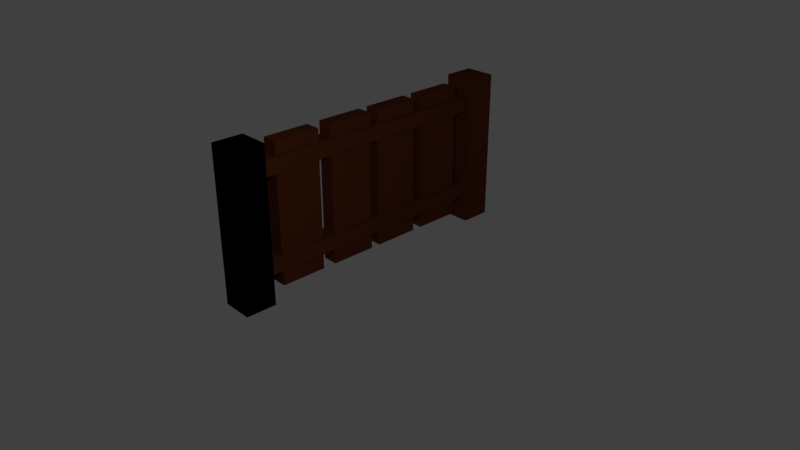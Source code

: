 # Source: fence_1.blend  (saved by Blender 2.79.0; exported with 4.5.12 LTS)
import bpy
from mathutils import Matrix  # noqa: F401  (used for matrix-valued properties, if any)

bpy.ops.wm.read_factory_settings(use_empty=True)
scene = bpy.context.scene
scene.name = 'Scene'

# ---- collections
col_collection_1 = bpy.data.collections.new('Collection 1'); scene.collection.children.link(col_collection_1)

# ---- materials (node trees are filled in below, after node groups)
mat_fence_material = bpy.data.materials.new('fence material')
mat_fence_material.alpha_threshold = 0.0
mat_fence_material.use_transparent_shadow = False
mat_fence_material.diffuse_color = (0.1237, 0.03253, 0.01124, 1.0)
mat_fence_material.roughness = 0.5
mat_fence_material.line_color = (0.0, 0.0, 0.0, 1.0)

# ---- material node trees

# ---- world
world_world = bpy.data.worlds.new('World'); scene.world = world_world
world_world.color = (0.05088, 0.05088, 0.05088)
world_world.use_sun_shadow = False
world_world.sun_shadow_jitter_overblur = 0.0
world_world.cycles.sampling_method = 'MANUAL'

# ---- cameras
cam_camera = bpy.data.cameras.new('Camera')
cam_camera.clip_end = 100.0
cam_camera.lens = 35.0
cam_camera.sensor_width = 32.0
cam_camera.sensor_height = 18.0
cam_camera.ortho_scale = 7.314
cam_camera.dof.focus_distance = 0.0
cam_camera.dof.aperture_fstop = 128.0

# ---- lights
light_lamp = bpy.data.lights.new('Lamp', 'POINT')
light_lamp.transmission_factor = 0.0
light_lamp.cutoff_distance = 30.0
light_lamp.energy = 100.0
light_lamp.shadow_buffer_clip_start = 1.001
light_lamp.shadow_soft_size = 0.1
light_lamp.shadow_maximum_resolution = 0.006
light_lamp.use_absolute_resolution = True

# ---- meshes
me_cube = bpy.data.meshes.new('Cube')
me_cube.from_pydata([(0.2, -1.609, 0.0), (0.2, -2.009, 0.0), (-0.2, -2.009, 0.0), (-0.2, -1.609, 0.0), (0.2, -1.609, 2.0), (0.2, -2.009, 2.0), (-0.2, -2.009, 2.0), (-0.2, -1.609, 2.0), (0.2, -1.609, 0.0), (0.2, -2.009, 0.0), (-0.2, -2.009, 0.0), (-0.2, -1.609, 0.0), (0.2, -1.609, 2.0), (0.2, -2.009, 2.0), (-0.2, -2.009, 2.0), (-0.2, -1.609, 2.0), (0.2, 2.009, 0.0), (0.2, 1.609, 0.0), (-0.2, 1.609, 0.0), (-0.2, 2.009, 0.0), (0.2, 2.009, 2.0), (0.2, 1.609, 2.0), (-0.2, 1.609, 2.0), (-0.2, 2.009, 2.0), (-0.08872, -1.416, 0.143), (-0.08872, -1.416, 1.943), (-0.08872, -0.8162, 0.143), (-0.08872, -0.8162, 1.943), (0.1113, -1.416, 0.143), (0.1113, -1.416, 1.943), (0.1113, -0.8162, 0.143), (0.1113, -0.8162, 1.943), (0.1113, 0.6847, 1.943), (0.1113, 0.6847, 0.143), (0.1113, 0.08465, 1.943), (0.1113, 0.08465, 0.143), (-0.08872, 0.6847, 1.943), (-0.08872, 0.6847, 0.143), (-0.08872, 0.08465, 1.943), (-0.08872, 0.08465, 0.143), (-0.08872, -0.6405, 0.143), (-0.08872, -0.6405, 1.943), (-0.08872, -0.04047, 0.143), (-0.08872, -0.04047, 1.943), (0.1113, -0.6405, 0.143), (0.1113, -0.6405, 1.943), (0.1113, -0.04047, 0.143), (0.1113, -0.04047, 1.943), (0.1113, 1.42, 1.943), (0.1113, 1.42, 0.143), (0.1113, 0.8202, 1.943), (0.1113, 0.8202, 0.143), (-0.08872, 1.42, 1.943), (-0.08872, 1.42, 0.143), (-0.08872, 0.8202, 1.943), (-0.08872, 0.8202, 0.143), (0.1355, 1.738, 0.5465), (0.1355, 1.738, 0.3465), (0.1355, -1.756, 0.5465), (0.1355, -1.756, 0.3465), (-0.1045, 1.738, 0.5465), (-0.1045, 1.738, 0.3465), (-0.1045, -1.756, 0.5465), (-0.1045, -1.756, 0.3465), (-0.1045, -1.756, 1.571), (-0.1045, -1.756, 1.771), (-0.1045, 1.738, 1.571), (-0.1045, 1.738, 1.771), (0.1355, -1.756, 1.571), (0.1355, -1.756, 1.771), (0.1355, 1.738, 1.571), (0.1355, 1.738, 1.771)], [], [(0, 1, 2, 3), (4, 7, 6, 5), (0, 4, 5, 1), (1, 5, 6, 2), (2, 6, 7, 3), (4, 0, 3, 7), (8, 9, 10, 11), (12, 15, 14, 13), (8, 12, 13, 9), (9, 13, 14, 10), (10, 14, 15, 11), (12, 8, 11, 15), (16, 17, 18, 19), (20, 23, 22, 21), (16, 20, 21, 17), (17, 21, 22, 18), (18, 22, 23, 19), (20, 16, 19, 23), (24, 25, 27, 26), (26, 27, 31, 30), (30, 31, 29, 28), (28, 29, 25, 24), (26, 30, 28, 24), (31, 27, 25, 29), (32, 36, 38, 34), (37, 33, 35, 39), (35, 34, 38, 39), (33, 32, 34, 35), (37, 36, 32, 33), (39, 38, 36, 37), (40, 41, 43, 42), (42, 43, 47, 46), (46, 47, 45, 44), (44, 45, 41, 40), (42, 46, 44, 40), (47, 43, 41, 45), (48, 52, 54, 50), (53, 49, 51, 55), (51, 50, 54, 55), (49, 48, 50, 51), (53, 52, 48, 49), (55, 54, 52, 53), (61, 57, 59, 63), (61, 60, 56, 57), (63, 62, 60, 61), (59, 58, 62, 63), (56, 60, 62, 58), (57, 56, 58, 59), (64, 65, 67, 66), (66, 67, 71, 70), (70, 71, 69, 68), (68, 69, 65, 64), (66, 70, 68, 64), (71, 67, 65, 69)])
_uv = me_cube.uv_layers.new(name='UVMap')
_uv.uv.foreach_set('vector', [0.0, 0.0, 1.0, 0.0, 1.0, 1.0, 0.0, 1.0, 0.0, 0.0, 1.0, 0.0, 1.0, 1.0, 0.0, 1.0, 0.0, 0.0, 1.0, 0.0, 1.0, 1.0, 0.0, 1.0, 0.0, 0.0, 1.0, 0.0, 1.0, 1.0, 0.0, 1.0, 0.0, 0.0, 1.0, 0.0, 1.0, 1.0, 0.0, 1.0, 0.0, 0.0, 1.0, 0.0, 1.0, 1.0, 0.0, 1.0, 0.0, 0.0, 1.0, 0.0, 1.0, 1.0, 0.0, 1.0, 0.0, 0.0, 1.0, 0.0, 1.0, 1.0, 0.0, 1.0, 0.0, 0.0, 1.0, 0.0, 1.0, 1.0, 0.0, 1.0, 0.0, 0.0, 1.0, 0.0, 1.0, 1.0, 0.0, 1.0, 0.0, 0.0, 1.0, 0.0, 1.0, 1.0, 0.0, 1.0, 0.0, 0.0, 1.0, 0.0, 1.0, 1.0, 0.0, 1.0, 0.0, 0.0, 1.0, 0.0, 1.0, 1.0, 0.0, 1.0, 0.0, 0.0, 1.0, 0.0, 1.0, 1.0, 0.0, 1.0, 0.0, 0.0, 1.0, 0.0, 1.0, 1.0, 0.0, 1.0, 0.0, 0.0, 1.0, 0.0, 1.0, 1.0, 0.0, 1.0, 0.0, 0.0, 1.0, 0.0, 1.0, 1.0, 0.0, 1.0, 0.0, 0.0, 1.0, 0.0, 1.0, 1.0, 0.0, 1.0, 0.0, 0.0, 1.0, 0.0, 1.0, 1.0, 0.0, 1.0, 0.0, 0.0, 1.0, 0.0, 1.0, 1.0, 0.0, 1.0, 0.0, 0.0, 1.0, 0.0, 1.0, 1.0, 0.0, 1.0, 0.0, 0.0, 1.0, 0.0, 1.0, 1.0, 0.0, 1.0, 0.0, 0.0, 1.0, 0.0, 1.0, 1.0, 0.0, 1.0, 0.0, 0.0, 1.0, 0.0, 1.0, 1.0, 0.0, 1.0, 0.0, 0.0, 1.0, 0.0, 1.0, 1.0, 0.0, 1.0, 0.0, 0.0, 1.0, 0.0, 1.0, 1.0, 0.0, 1.0, 0.0, 0.0, 1.0, 0.0, 1.0, 1.0, 0.0, 1.0, 0.0, 0.0, 1.0, 0.0, 1.0, 1.0, 0.0, 1.0, 0.0, 0.0, 1.0, 0.0, 1.0, 1.0, 0.0, 1.0, 0.0, 0.0, 1.0, 0.0, 1.0, 1.0, 0.0, 1.0, 0.0, 0.0, 1.0, 0.0, 1.0, 1.0, 0.0, 1.0, 0.0, 0.0, 1.0, 0.0, 1.0, 1.0, 0.0, 1.0, 0.0, 0.0, 1.0, 0.0, 1.0, 1.0, 0.0, 1.0, 0.0, 0.0, 1.0, 0.0, 1.0, 1.0, 0.0, 1.0, 0.0, 0.0, 1.0, 0.0, 1.0, 1.0, 0.0, 1.0, 0.0, 0.0, 1.0, 0.0, 1.0, 1.0, 0.0, 1.0, 0.0, 0.0, 1.0, 0.0, 1.0, 1.0, 0.0, 1.0, 0.0, 0.0, 1.0, 0.0, 1.0, 1.0, 0.0, 1.0, 0.0, 0.0, 1.0, 0.0, 1.0, 1.0, 0.0, 1.0, 0.0, 0.0, 1.0, 0.0, 1.0, 1.0, 0.0, 1.0, 0.0, 0.0, 1.0, 0.0, 1.0, 1.0, 0.0, 1.0, 0.0, 0.0, 1.0, 0.0, 1.0, 1.0, 0.0, 1.0, 0.0, 0.0, 1.0, 0.0, 1.0, 1.0, 0.0, 1.0, 0.0, 0.0, 1.0, 0.0, 1.0, 1.0, 0.0, 1.0, 0.0, 0.0, 1.0, 0.0, 1.0, 1.0, 0.0, 1.0, 0.0, 0.0, 1.0, 0.0, 1.0, 1.0, 0.0, 1.0, 0.0, 0.0, 1.0, 0.0, 1.0, 1.0, 0.0, 1.0, 0.0, 0.0, 1.0, 0.0, 1.0, 1.0, 0.0, 1.0, 0.0, 0.0, 1.0, 0.0, 1.0, 1.0, 0.0, 1.0, 0.0, 0.0, 1.0, 0.0, 1.0, 1.0, 0.0, 1.0, 0.0, 0.0, 1.0, 0.0, 1.0, 1.0, 0.0, 1.0, 0.0, 0.0, 1.0, 0.0, 1.0, 1.0, 0.0, 1.0, 0.0, 0.0, 1.0, 0.0, 1.0, 1.0, 0.0, 1.0, 0.0, 0.0, 1.0, 0.0, 1.0, 1.0, 0.0, 1.0])
me_cube.materials.append(mat_fence_material)
me_cube.use_remesh_preserve_volume = False
me_cube.use_remesh_preserve_attributes = False
me_cube.use_mirror_vertex_groups = False
me_cube.update()

# ---- objects
ob_cube = bpy.data.objects.new('Cube', me_cube)
ob_lamp = bpy.data.objects.new('Lamp', light_lamp)
ob_camera = bpy.data.objects.new('Camera', cam_camera)

# ---- transforms, parenting, visibility, modifiers, constraints
ob_cube.location = (-0.006917, -0.0009986, 0.0)
ob_cube.lock_rotations_4d = False
ob_cube.empty_display_type = 'ARROWS'
ob_cube.lineart.crease_threshold = 0.0
ob_lamp.location = (3.749, -3.396, 4.146)
ob_lamp.rotation_euler = (0.6503, 0.05522, 1.866)
ob_lamp.lock_rotations_4d = False
ob_lamp.empty_display_type = 'ARROWS'
ob_lamp.color = (0.0, 0.0, 0.0, 0.0)
ob_lamp.lineart.crease_threshold = 0.0
ob_camera.location = (7.481, -6.508, 5.344)
ob_camera.rotation_euler = (1.109, 0.0, 0.8149)
ob_camera.lock_rotations_4d = False
ob_camera.empty_display_type = 'ARROWS'
ob_camera.color = (0.0, 0.0, 0.0, 0.0)
ob_camera.display_type = 'WIRE'
ob_camera.lineart.crease_threshold = 0.0

# ---- collection membership
col_collection_1.objects.link(ob_cube)
col_collection_1.objects.link(ob_lamp)
col_collection_1.objects.link(ob_camera)

# ---- scene / render settings (as saved in the file)
scene.camera = ob_camera
scene.frame_start = 1; scene.frame_end = 250; scene.frame_set(2)
scene.render.engine = 'BLENDER_EEVEE_NEXT'
scene.render.resolution_percentage = 50
scene.render.dither_intensity = 0.0
scene.cycles.use_denoising = False
scene.cycles.samples = 128
scene.cycles.sampling_pattern = 'TABULATED_SOBOL'
scene.cycles.use_adaptive_sampling = False
scene.cycles.use_light_tree = False
scene.cycles.blur_glossy = 0.0
scene.cycles.sample_clamp_indirect = 0.0
scene.view_settings.view_transform = 'Standard'
bpy.context.view_layer.update()
